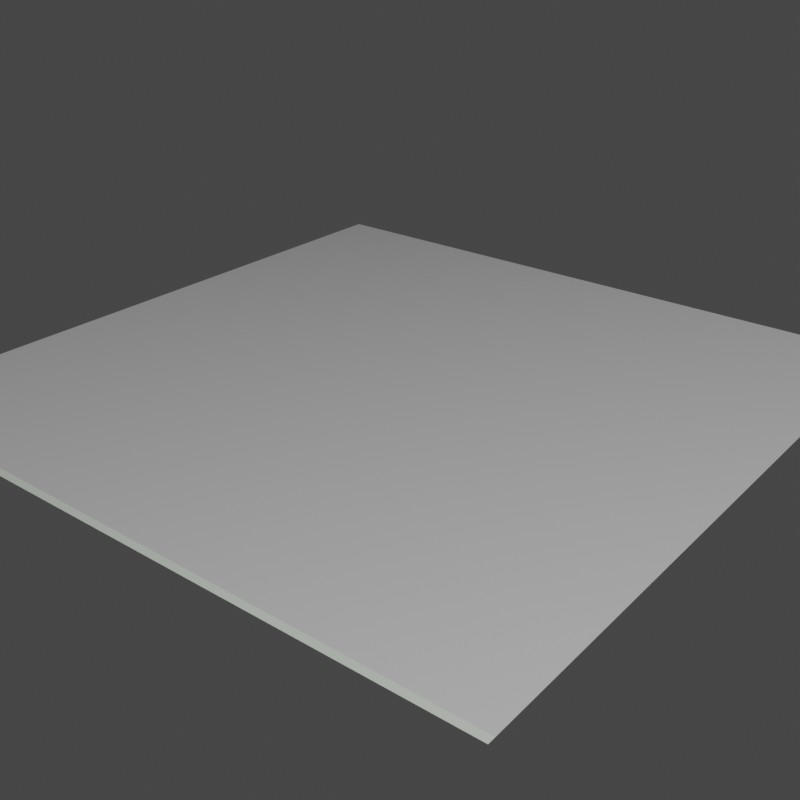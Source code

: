 # Source: edge.blend  (saved by Blender 2.81.16; exported with 4.5.12 LTS)
import bpy
from mathutils import Matrix  # noqa: F401  (used for matrix-valued properties, if any)

bpy.ops.wm.read_factory_settings(use_empty=True)
scene = bpy.context.scene
scene.name = 'Scene'

# ---- collections
col_collection = bpy.data.collections.new('Collection'); scene.collection.children.link(col_collection)

# ---- materials (node trees are filled in below, after node groups)
mat_denim = bpy.data.materials.new('denim')
mat_denim.surface_render_method = 'BLENDED'
mat_denim.blend_method = 'BLEND'

# ---- material node trees
mat_denim.use_nodes = True; mat_denim.node_tree.nodes.clear()
_N = mat_denim.node_tree.nodes; _L = mat_denim.node_tree.links
n0 = _N.new('NodeFrame'); n0.name = 'Frame'; n0.location = (-1700, -215)
n0.label = 'edge'
n0.width = 750
n1 = _N.new('NodeFrame'); n1.name = 'Frame.001'; n1.location = (-1698, -1019)
n1.label = 'selvedge'
n1.width = 1645
n2 = _N.new('NodeUndefined'); n2.name = 'weave profiling'; n2.location = (470, 0)
n3 = _N.new('NodeUndefined'); n3.name = 'mixing values'; n3.location = (932, 100)
n3.inputs[1].default_value = 0.0
n3.inputs[2].default_value = 0.0
n4 = _N.new('NodeUndefined'); n4.name = 'weave strobing'; n4.location = (267, 0)
n5 = _N.new('ShaderNodeTexCoord'); n5.name = 'Texture Coordinate'; n5.location = (-1899, 0)
n6 = _N.new('NodeUndefined'); n6.name = 'weaving twill'; n6.location = (-1077, 99)
n6.inputs[1].default_value = 1
n6.inputs[2].default_value = 3
n6.inputs[3].default_value = 1
n7 = _N.new('NodeUndefined'); n7.name = 'weaving plain'; n7.location = (-1078, -55)
n8 = _N.new('ShaderNodeMix'); n8.name = 'Mix'; n8.location = (-850, 21)
n8.hide = True
n8.data_type = 'RGBA'
n9 = _N.new('ShaderNodeValToRGB'); n9.name = 'ColorRamp.002'; n9.location = (289, -486)
n9.color_ramp.interpolation = 'CONSTANT'
while len(n9.color_ramp.elements) > 1: n9.color_ramp.elements.remove(n9.color_ramp.elements[-1])
n9.color_ramp.elements[0].position = 0.0; n9.color_ramp.elements[0].color = (0.4621, 0.4621, 0.4621, 1.0)
_e = n9.color_ramp.elements.new(0.317); _e.color = (0.2462, 0.0007367, 0.0, 1.0)
_e = n9.color_ramp.elements.new(0.4854); _e.color = (0.4621, 0.4621, 0.4621, 1.0)
_e = n9.color_ramp.elements.new(0.8007); _e.color = (0.00898, 0.04407, 0.1465, 1.0)
n10 = _N.new('ShaderNodeVertexColor'); n10.name = 'Vertex Color'; n10.location = (30, -39)
n10.layer_name = 'edge'
n11 = _N.new('NodeUndefined'); n11.name = 'weave scaling'; n11.location = (-1699, 0)
n11.inputs[1].default_value = 100.0
n11.inputs[2].default_value = 200.0
n11.inputs[3].default_value = 200.0
n12 = _N.new('NodeReroute'); n12.name = 'Reroute'; n12.location = (-632, 11)
n12.width = 16
n13 = _N.new('ShaderNodeValToRGB'); n13.name = 'ColorRamp.001'; n13.location = (281, -30)
n13.color_ramp.interpolation = 'CONSTANT'
while len(n13.color_ramp.elements) > 1: n13.color_ramp.elements.remove(n13.color_ramp.elements[-1])
n13.color_ramp.elements[0].position = 0.0; n13.color_ramp.elements[0].color = (1.0, 1.0, 1.0, 1.0)
_e = n13.color_ramp.elements.new(0.8045); _e.color = (0.0, 0.0, 0.0, 1.0)
n14 = _N.new('ShaderNodeValToRGB'); n14.name = 'ColorRamp'; n14.location = (286, -259)
while len(n14.color_ramp.elements) > 1: n14.color_ramp.elements.remove(n14.color_ramp.elements[-1])
n14.color_ramp.elements[0].position = 0.5864; n14.color_ramp.elements[0].color = (1.0, 1.0, 1.0, 1.0)
_e = n14.color_ramp.elements.new(1.0); _e.color = (0.0, 0.0, 0.0, 1.0)
n15 = _N.new('NodeReroute'); n15.name = 'Reroute.003'; n15.location = (-126, -1150)
n15.label = 'alpha'
n15.width = 16
n15.socket_idname = 'NodeSocketFloat'
n16 = _N.new('NodeUndefined'); n16.name = 'weave overlaying'; n16.location = (670, 0)
n16.inputs[3].default_value = 0.5
n16.inputs[4].default_value = 1.0
n16.inputs[6].default_value = 0.0
n16.inputs[7].default_value = 0.0
n17 = _N.new('NodeReroute'); n17.name = 'Reroute.004'; n17.location = (-60, -1265)
n17.label = 'bump'
n17.width = 16
n17.socket_idname = 'NodeSocketFloat'
n18 = _N.new('ShaderNodeBump'); n18.name = 'Bump'; n18.location = (1342, -468)
n18.inputs[1].default_value = 0.01
n18.inputs[2].default_value = 1.0
n19 = _N.new('NodeUndefined'); n19.name = 'mixing floats.001'; n19.location = (952, -535)
n19.hide = True
n20 = _N.new('ShaderNodeMix'); n20.name = 'Mix.001'; n20.location = (1241, -63)
n20.data_type = 'RGBA'
n21 = _N.new('ShaderNodeMapRange'); n21.name = 'Map Range'; n21.location = (570, -191)
n21.width = 149
n21.clamp = False
n21.inputs[3].default_value = 0.5
n21.inputs[4].default_value = 0.9
n22 = _N.new('NodeUndefined'); n22.name = 'weave bulging'; n22.location = (10, 61)
n22.inputs[1].default_value = 0.5
n22.inputs[2].default_value = 0.95
n22.inputs[4].default_value = 0.5
n23 = _N.new('NodeReroute'); n23.name = 'Reroute.002'; n23.location = (-468, -1074)
n23.label = 'factor'
n23.width = 16
n24 = _N.new('ShaderNodeHueSaturation'); n24.name = 'Hue Saturation Value'; n24.location = (617, 252)
n24.inputs[1].default_value = 0.25
n25 = _N.new('ShaderNodeTexNoise'); n25.name = 'Noise Texture'; n25.location = (317, 287)
n25.inputs[2].default_value = 0.5
n25.inputs[3].default_value = 0.0
n26 = _N.new('ShaderNodeOutputMaterial'); n26.name = 'Material Output'; n26.location = (1959, 65)
n27 = _N.new('NodeUndefined'); n27.name = 'circle'; n27.location = (1475, -211)
n28 = _N.new('NodeUndefined'); n28.name = 'stripes'; n28.location = (1300, -106)
n28.inputs[1].default_value = 0.5
n29 = _N.new('ShaderNodeVectorMath'); n29.name = 'Vector Math'; n29.location = (969, -147)
n29.hide = True
n29.operation = 'LENGTH'
n30 = _N.new('ShaderNodeVectorMath'); n30.name = 'Vector Math.002'; n30.location = (883, -227)
n30.hide = True
n30.operation = 'FRACTION'
n31 = _N.new('ShaderNodeVectorMath'); n31.name = 'Vector Math.003'; n31.location = (919, -186)
n31.hide = True
n31.operation = 'SUBTRACT'
n31.inputs[1].default_value = (0.5, 0.5, 0.0)
n32 = _N.new('ShaderNodeMath'); n32.name = 'Math.001'; n32.location = (1137, -103)
n32.hide = True
n32.operation = 'MINIMUM'
n33 = _N.new('ShaderNodeVectorMath'); n33.name = 'Vector Math.001'; n33.location = (841, -263)
n33.hide = True
n33.operation = 'MULTIPLY'
n33.inputs[1].default_value = (0.5, 0.5, 0.0)
n34 = _N.new('ShaderNodeValToRGB'); n34.name = 'ColorRamp.003'; n34.location = (399, -264)
n34.color_ramp.interpolation = 'EASE'
while len(n34.color_ramp.elements) > 1: n34.color_ramp.elements.remove(n34.color_ramp.elements[-1])
n34.color_ramp.elements[0].position = 0.8136; n34.color_ramp.elements[0].color = (1.0, 1.0, 1.0, 1.0)
_e = n34.color_ramp.elements.new(0.9); _e.color = (0.0, 0.0, 0.0, 1.0)
n35 = _N.new('ShaderNodeAttribute'); n35.name = 'Attribute'; n35.location = (30, -48)
n35.attribute_name = 'edge'
n36 = _N.new('ShaderNodeValToRGB'); n36.name = 'ColorRamp.004'; n36.location = (398, -30)
while len(n36.color_ramp.elements) > 1: n36.color_ramp.elements.remove(n36.color_ramp.elements[-1])
n36.color_ramp.elements[0].position = 0.4636; n36.color_ramp.elements[0].color = (0.0, 0.0, 0.0, 1.0)
_e = n36.color_ramp.elements.new(1.0); _e.color = (1.0, 1.0, 1.0, 1.0)
n37 = _N.new('ShaderNodeBsdfPrincipled'); n37.name = 'Principled BSDF'; n37.location = (1547, 51)
n37.distribution = 'GGX'
n37.subsurface_method = 'BURLEY'
n37.inputs[2].default_value = 0.7227
n37.inputs[3].default_value = 1.45
n37.inputs[27].default_value = (0.0, 0.0, 0.0, 1.0)
n37.inputs[28].default_value = 1.0
n38 = _N.new('NodeUndefined'); n38.name = 'mixing floats'; n38.location = (968, -432)
n38.hide = True
n39 = _N.new('ShaderNodeMath'); n39.name = 'Math.002'; n39.location = (45, -258)
n39.operation = 'MULTIPLY'
n39.inputs[1].default_value = 10.0
n40 = _N.new('ShaderNodeMath'); n40.name = 'Math'; n40.location = (-163, -144)
n40.operation = 'MULTIPLY'
n41 = _N.new('ShaderNodeMath'); n41.name = 'Math.003'; n41.location = (-319, -146)
n41.operation = 'MULTIPLY'
n41.inputs[0].default_value = 0.3
n42 = _N.new('NodeReroute'); n42.name = 'Reroute.001'; n42.location = (-357, -332)
n42.width = 16
n9.parent = n0
n10.parent = n0
n13.parent = n0
n14.parent = n0
n21.parent = n0
n27.parent = n1
n28.parent = n1
n29.parent = n1
n30.parent = n1
n31.parent = n1
n32.parent = n1
n33.parent = n1
n34.parent = n1
n35.parent = n1
n36.parent = n1
n39.parent = n1
_L.new(n10.outputs[0], n14.inputs[0])
_L.new(n5.outputs[2], n11.inputs[0])
_L.new(n16.outputs[1], n3.inputs[0])
_L.new(n18.outputs[0], n37.inputs[5])
_L.new(n11.outputs[0], n6.inputs[0])
_L.new(n12.outputs[0], n16.inputs[2])
_L.new(n3.outputs[1], n20.inputs[6])
_L.new(n14.outputs[0], n21.inputs[0])
_L.new(n21.outputs[0], n16.inputs[5])
_L.new(n10.outputs[0], n9.inputs[0])
_L.new(n9.outputs[0], n3.inputs[4])
_L.new(n10.outputs[0], n13.inputs[0])
_L.new(n11.outputs[0], n4.inputs[0])
_L.new(n4.outputs[0], n16.inputs[0])
_L.new(n4.outputs[1], n2.inputs[0])
_L.new(n2.outputs[0], n16.inputs[1])
_L.new(n21.outputs[0], n4.inputs[1])
_L.new(n6.outputs[0], n8.inputs[6])
_L.new(n8.outputs[2], n12.inputs[0])
_L.new(n7.outputs[0], n8.inputs[7])
_L.new(n13.outputs[0], n8.inputs[0])
_L.new(n11.outputs[0], n7.inputs[0])
_L.new(n12.outputs[0], n22.inputs[0])
_L.new(n22.outputs[0], n4.inputs[2])
_L.new(n22.outputs[1], n4.inputs[3])
_L.new(n21.outputs[0], n22.inputs[3])
_L.new(n33.outputs[0], n30.inputs[0])
_L.new(n30.outputs[0], n31.inputs[0])
_L.new(n31.outputs[0], n29.inputs[0])
_L.new(n29.outputs[1], n32.inputs[0])
_L.new(n32.outputs[0], n28.inputs[0])
_L.new(n28.outputs[1], n27.inputs[0])
_L.new(n35.outputs[2], n39.inputs[0])
_L.new(n39.outputs[0], n34.inputs[0])
_L.new(n34.outputs[0], n23.inputs[0])
_L.new(n28.outputs[0], n15.inputs[0])
_L.new(n27.outputs[0], n17.inputs[0])
_L.new(n11.outputs[0], n33.inputs[0])
_L.new(n25.outputs[1], n24.inputs[4])
_L.new(n11.outputs[0], n25.inputs[0])
_L.new(n24.outputs[0], n3.inputs[3])
_L.new(n38.outputs[0], n37.inputs[4])
_L.new(n4.outputs[2], n38.inputs[1])
_L.new(n15.outputs[0], n38.inputs[2])
_L.new(n23.outputs[0], n38.inputs[0])
_L.new(n23.outputs[0], n19.inputs[0])
_L.new(n16.outputs[2], n19.inputs[1])
_L.new(n17.outputs[0], n19.inputs[2])
_L.new(n19.outputs[0], n18.inputs[3])
_L.new(n20.outputs[2], n37.inputs[0])
_L.new(n24.outputs[0], n20.inputs[7])
_L.new(n23.outputs[0], n20.inputs[0])
_L.new(n21.outputs[0], n28.inputs[2])
_L.new(n42.outputs[0], n40.inputs[1])
_L.new(n40.outputs[0], n22.inputs[6])
_L.new(n35.outputs[2], n36.inputs[0])
_L.new(n37.outputs[0], n26.inputs[0])
_L.new(n41.outputs[0], n22.inputs[5])
_L.new(n36.outputs[0], n42.inputs[0])
_L.new(n42.outputs[0], n41.inputs[1])
n26.is_active_output = True

# ---- world
world_world = bpy.data.worlds.new('World'); scene.world = world_world
world_world.use_nodes = True; world_world.node_tree.nodes.clear()
_N = world_world.node_tree.nodes; _L = world_world.node_tree.links
n0 = _N.new('ShaderNodeOutputWorld'); n0.name = 'World Output'; n0.location = (300, 300)
n1 = _N.new('ShaderNodeBackground'); n1.name = 'Background'; n1.location = (10, 300)
n1.inputs[0].default_value = (0.05088, 0.05088, 0.05088, 1.0)
_L.new(n1.outputs[0], n0.inputs[0])
n0.is_active_output = True
world_world.color = (0.05088, 0.05088, 0.05088)
world_world.use_sun_shadow = False
world_world.sun_shadow_jitter_overblur = 0.0

# ---- cameras
cam_camera = bpy.data.cameras.new('Camera')
cam_camera.clip_end = 100.0
cam_camera.ortho_scale = 7.314

# ---- lights
light_light = bpy.data.lights.new('Light', 'AREA')
light_light.transmission_factor = 0.0
light_light.energy = 392.7
light_light.shadow_soft_size = 0.1
light_light.shadow_maximum_resolution = 0.006
light_light.use_absolute_resolution = True
light_light.shape = 'RECTANGLE'
light_light.size = 0.1
light_light.size_y = 0.1

# ---- meshes
me_plane = bpy.data.meshes.new('Plane')
me_plane.from_pydata([(-1.0, -1.0, 0.0), (1.0, -1.0, 0.0), (-1.0, 1.0, 0.0), (1.0, 1.0, 0.0), (-1.0, 0.0, 0.0), (0.0, -1.0, 0.0), (1.0, 0.0, 0.0), (0.0, 1.0, 0.0), (0.0, 0.0, 0.0), (-1.0, -0.5, 0.0), (0.5, -1.0, 0.0), (1.0, 0.5, 0.0), (-0.5, 1.0, 0.0), (-1.0, 0.5, 0.0), (-0.5, -1.0, 0.0), (1.0, -0.5, 0.0), (0.5, 1.0, 0.0), (0.0, 0.5, 0.0), (0.0, -0.5, 0.0), (-0.5, 0.0, 0.0), (0.5, 0.0, 0.0), (0.5, -0.5, 0.0), (-0.5, -0.5, 0.0), (-0.5, 0.5, 0.0), (0.5, 0.5, 0.0), (-1.0, -0.75, 0.0), (0.75, -1.0, 0.0), (1.0, 0.75, 0.0), (-0.75, 1.0, 0.0), (-1.0, 0.25, 0.0), (-0.25, -1.0, 0.0), (1.0, -0.25, 0.0), (0.25, 1.0, 0.0), (0.0, 0.75, 0.0), (0.0, -0.25, 0.0), (-0.75, 0.0, 0.0), (0.25, 0.0, 0.0), (-1.0, -0.25, 0.0), (0.25, -1.0, 0.0), (1.0, 0.25, 0.0), (-0.25, 1.0, 0.0), (-1.0, 0.75, 0.0), (-0.75, -1.0, 0.0), (1.0, -0.75, 0.0), (0.75, 1.0, 0.0), (0.0, 0.25, 0.0), (0.0, -0.75, 0.0), (-0.25, 0.0, 0.0), (0.75, 0.0, 0.0), (0.5, -0.25, 0.0), (0.5, -0.75, 0.0), (0.25, -0.5, 0.0), (0.75, -0.5, 0.0), (-0.5, -0.25, 0.0), (-0.5, -0.75, 0.0), (-0.75, -0.5, 0.0), (-0.25, -0.5, 0.0), (-0.5, 0.75, 0.0), (-0.5, 0.25, 0.0), (-0.75, 0.5, 0.0), (-0.25, 0.5, 0.0), (0.5, 0.75, 0.0), (0.5, 0.25, 0.0), (0.25, 0.5, 0.0), (0.75, 0.5, 0.0), (0.75, 0.25, 0.0), (0.25, 0.25, 0.0), (0.25, 0.75, 0.0), (-0.25, 0.25, 0.0), (-0.75, 0.25, 0.0), (-0.75, 0.75, 0.0), (-0.25, -0.75, 0.0), (-0.75, -0.75, 0.0), (-0.75, -0.25, 0.0), (0.75, -0.75, 0.0), (0.25, -0.75, 0.0), (0.25, -0.25, 0.0), (0.75, -0.25, 0.0), (-0.25, -0.25, 0.0), (-0.25, 0.75, 0.0), (0.75, 0.75, 0.0)], [], [(80, 27, 3, 44), (79, 33, 7, 40), (78, 34, 8, 47), (77, 31, 6, 48), (76, 49, 20, 36), (75, 50, 21, 51), (74, 43, 15, 52), (73, 53, 19, 35), (72, 54, 22, 55), (71, 46, 18, 56), (70, 57, 12, 28), (69, 58, 23, 59), (68, 45, 17, 60), (67, 61, 16, 32), (66, 62, 24, 63), (65, 39, 11, 64), (62, 65, 64, 24), (20, 48, 65, 62), (48, 6, 39, 65), (45, 66, 63, 17), (8, 36, 66, 45), (36, 20, 62, 66), (33, 67, 32, 7), (17, 63, 67, 33), (63, 24, 61, 67), (58, 68, 60, 23), (19, 47, 68, 58), (47, 8, 45, 68), (29, 69, 59, 13), (4, 35, 69, 29), (35, 19, 58, 69), (41, 70, 28, 2), (13, 59, 70, 41), (59, 23, 57, 70), (54, 71, 56, 22), (14, 30, 71, 54), (30, 5, 46, 71), (25, 72, 55, 9), (0, 42, 72, 25), (42, 14, 54, 72), (37, 73, 35, 4), (9, 55, 73, 37), (55, 22, 53, 73), (50, 74, 52, 21), (10, 26, 74, 50), (26, 1, 43, 74), (46, 75, 51, 18), (5, 38, 75, 46), (38, 10, 50, 75), (34, 76, 36, 8), (18, 51, 76, 34), (51, 21, 49, 76), (49, 77, 48, 20), (21, 52, 77, 49), (52, 15, 31, 77), (53, 78, 47, 19), (22, 56, 78, 53), (56, 18, 34, 78), (57, 79, 40, 12), (23, 60, 79, 57), (60, 17, 33, 79), (61, 80, 44, 16), (24, 64, 80, 61), (64, 11, 27, 80)])
_uv = me_plane.uv_layers.new(name='UVMap')
_uv.uv.foreach_set('vector', [0.8663, 0.8664, 0.9901, 0.8664, 0.9901, 0.9902, 0.8663, 0.9902, 0.3713, 0.8664, 0.495, 0.8664, 0.495, 0.9902, 0.3713, 0.9902, 0.3713, 0.3714, 0.495, 0.3714, 0.495, 0.4951, 0.3713, 0.4951, 0.8663, 0.3714, 0.9901, 0.3714, 0.9901, 0.4951, 0.8663, 0.4951, 0.6188, 0.3714, 0.7426, 0.3714, 0.7426, 0.4951, 0.6188, 0.4951, 0.6188, 0.1238, 0.7426, 0.1238, 0.7426, 0.2476, 0.6188, 0.2476, 0.8663, 0.1238, 0.9901, 0.1238, 0.9901, 0.2476, 0.8663, 0.2476, 0.1238, 0.3714, 0.2475, 0.3714, 0.2475, 0.4951, 0.1238, 0.4951, 0.1238, 0.1238, 0.2475, 0.1238, 0.2475, 0.2476, 0.1238, 0.2476, 0.3713, 0.1238, 0.495, 0.1238, 0.495, 0.2476, 0.3713, 0.2476, 0.1238, 0.8664, 0.2475, 0.8664, 0.2475, 0.9902, 0.1238, 0.9902, 0.1238, 0.6189, 0.2475, 0.6189, 0.2475, 0.7426, 0.1238, 0.7426, 0.3713, 0.6189, 0.495, 0.6189, 0.495, 0.7426, 0.3713, 0.7426, 0.6188, 0.8664, 0.7426, 0.8664, 0.7426, 0.9902, 0.6188, 0.9902, 0.6188, 0.6189, 0.7426, 0.6189, 0.7426, 0.7426, 0.6188, 0.7426, 0.8663, 0.6189, 0.9901, 0.6189, 0.9901, 0.7426, 0.8663, 0.7426, 0.7426, 0.6189, 0.8663, 0.6189, 0.8663, 0.7426, 0.7426, 0.7426, 0.7426, 0.4951, 0.8663, 0.4951, 0.8663, 0.6189, 0.7426, 0.6189, 0.8663, 0.4951, 0.9901, 0.4951, 0.9901, 0.6189, 0.8663, 0.6189, 0.495, 0.6189, 0.6188, 0.6189, 0.6188, 0.7426, 0.495, 0.7426, 0.495, 0.4951, 0.6188, 0.4951, 0.6188, 0.6189, 0.495, 0.6189, 0.6188, 0.4951, 0.7426, 0.4951, 0.7426, 0.6189, 0.6188, 0.6189, 0.495, 0.8664, 0.6188, 0.8664, 0.6188, 0.9902, 0.495, 0.9902, 0.495, 0.7426, 0.6188, 0.7426, 0.6188, 0.8664, 0.495, 0.8664, 0.6188, 0.7426, 0.7426, 0.7426, 0.7426, 0.8664, 0.6188, 0.8664, 0.2475, 0.6189, 0.3713, 0.6189, 0.3713, 0.7426, 0.2475, 0.7426, 0.2475, 0.4951, 0.3713, 0.4951, 0.3713, 0.6189, 0.2475, 0.6189, 0.3713, 0.4951, 0.495, 0.4951, 0.495, 0.6189, 0.3713, 0.6189, -8.717e-06, 0.6189, 0.1238, 0.6189, 0.1238, 0.7426, -8.717e-06, 0.7426, -8.717e-06, 0.4951, 0.1238, 0.4951, 0.1238, 0.6189, -8.717e-06, 0.6189, 0.1238, 0.4951, 0.2475, 0.4951, 0.2475, 0.6189, 0.1238, 0.6189, -8.717e-06, 0.8664, 0.1238, 0.8664, 0.1238, 0.9902, -8.836e-06, 0.9902, -8.717e-06, 0.7426, 0.1238, 0.7426, 0.1238, 0.8664, -8.717e-06, 0.8664, 0.1238, 0.7426, 0.2475, 0.7426, 0.2475, 0.8664, 0.1238, 0.8664, 0.2475, 0.1238, 0.3713, 0.1238, 0.3713, 0.2476, 0.2475, 0.2476, 0.2475, 6.878e-05, 0.3713, 6.848e-05, 0.3713, 0.1238, 0.2475, 0.1238, 0.3713, 6.848e-05, 0.495, 6.827e-05, 0.495, 0.1238, 0.3713, 0.1238, -8.687e-06, 0.1238, 0.1238, 0.1238, 0.1238, 0.2476, -8.717e-06, 0.2476, -8.568e-06, 6.914e-05, 0.1238, 6.896e-05, 0.1238, 0.1238, -8.687e-06, 0.1238, 0.1238, 6.896e-05, 0.2475, 6.878e-05, 0.2475, 0.1238, 0.1238, 0.1238, -8.598e-06, 0.3714, 0.1238, 0.3714, 0.1238, 0.4951, -8.717e-06, 0.4951, -8.717e-06, 0.2476, 0.1238, 0.2476, 0.1238, 0.3714, -8.598e-06, 0.3714, 0.1238, 0.2476, 0.2475, 0.2476, 0.2475, 0.3714, 0.1238, 0.3714, 0.7426, 0.1238, 0.8663, 0.1238, 0.8663, 0.2476, 0.7426, 0.2476, 0.7426, 6.774e-05, 0.8663, 6.75e-05, 0.8663, 0.1238, 0.7426, 0.1238, 0.8663, 6.75e-05, 0.9901, 6.735e-05, 0.9901, 0.1238, 0.8663, 0.1238, 0.495, 0.1238, 0.6188, 0.1238, 0.6188, 0.2476, 0.495, 0.2476, 0.495, 6.827e-05, 0.6188, 6.794e-05, 0.6188, 0.1238, 0.495, 0.1238, 0.6188, 6.794e-05, 0.7426, 6.774e-05, 0.7426, 0.1238, 0.6188, 0.1238, 0.495, 0.3714, 0.6188, 0.3714, 0.6188, 0.4951, 0.495, 0.4951, 0.495, 0.2476, 0.6188, 0.2476, 0.6188, 0.3714, 0.495, 0.3714, 0.6188, 0.2476, 0.7426, 0.2476, 0.7426, 0.3714, 0.6188, 0.3714, 0.7426, 0.3714, 0.8663, 0.3714, 0.8663, 0.4951, 0.7426, 0.4951, 0.7426, 0.2476, 0.8663, 0.2476, 0.8663, 0.3714, 0.7426, 0.3714, 0.8663, 0.2476, 0.9901, 0.2476, 0.9901, 0.3714, 0.8663, 0.3714, 0.2475, 0.3714, 0.3713, 0.3714, 0.3713, 0.4951, 0.2475, 0.4951, 0.2475, 0.2476, 0.3713, 0.2476, 0.3713, 0.3714, 0.2475, 0.3714, 0.3713, 0.2476, 0.495, 0.2476, 0.495, 0.3714, 0.3713, 0.3714, 0.2475, 0.8664, 0.3713, 0.8664, 0.3713, 0.9902, 0.2475, 0.9902, 0.2475, 0.7426, 0.3713, 0.7426, 0.3713, 0.8664, 0.2475, 0.8664, 0.3713, 0.7426, 0.495, 0.7426, 0.495, 0.8664, 0.3713, 0.8664, 0.7426, 0.8664, 0.8663, 0.8664, 0.8663, 0.9902, 0.7426, 0.9902, 0.7426, 0.7426, 0.8663, 0.7426, 0.8663, 0.8664, 0.7426, 0.8664, 0.8663, 0.7426, 0.9901, 0.7426, 0.9901, 0.8664, 0.8663, 0.8664])
_ca = me_plane.color_attributes.new('edge', 'BYTE_COLOR', 'CORNER')
_ca.data.foreach_set('color', [1.0, 1.0, 1.0, 1.0, 1.0, 1.0, 1.0, 1.0, 1.0, 1.0, 1.0, 1.0, 1.0, 1.0, 1.0, 1.0, 1.0, 1.0, 1.0, 1.0, 1.0, 1.0, 1.0, 1.0, 1.0, 1.0, 1.0, 1.0, 1.0, 1.0, 1.0, 1.0, 1.0, 1.0, 1.0, 1.0, 1.0, 1.0, 1.0, 1.0, 1.0, 1.0, 1.0, 1.0, 1.0, 1.0, 1.0, 1.0, 1.0, 1.0, 1.0, 1.0, 1.0, 1.0, 1.0, 1.0, 1.0, 1.0, 1.0, 1.0, 1.0, 1.0, 1.0, 1.0, 1.0, 1.0, 1.0, 1.0, 1.0, 1.0, 1.0, 1.0, 1.0, 1.0, 1.0, 1.0, 1.0, 1.0, 1.0, 1.0, 1.0, 1.0, 1.0, 1.0, 1.0, 1.0, 1.0, 1.0, 1.0, 1.0, 1.0, 1.0, 1.0, 1.0, 1.0, 1.0, 1.0, 1.0, 1.0, 1.0, 1.0, 1.0, 1.0, 1.0, 1.0, 1.0, 1.0, 1.0, 1.0, 1.0, 1.0, 1.0, 1.0, 1.0, 1.0, 1.0, 1.0, 1.0, 1.0, 1.0, 1.0, 1.0, 1.0, 1.0, 1.0, 1.0, 1.0, 1.0, 1.0, 1.0, 1.0, 1.0, 1.0, 1.0, 1.0, 1.0, 1.0, 1.0, 1.0, 1.0, 1.0, 1.0, 1.0, 1.0, 1.0, 1.0, 1.0, 1.0, 1.0, 1.0, 1.0, 1.0, 1.0, 1.0, 1.0, 1.0, 1.0, 1.0, 1.0, 1.0, 1.0, 1.0, 1.0, 1.0, 1.0, 1.0, 1.0, 1.0, 1.0, 1.0, 1.0, 1.0, 1.0, 1.0, 1.0, 1.0, 1.0, 1.0, 1.0, 1.0, 1.0, 1.0, 1.0, 1.0, 1.0, 1.0, 1.0, 1.0, 1.0, 1.0, 1.0, 1.0, 1.0, 1.0, 1.0, 1.0, 1.0, 1.0, 1.0, 1.0, 1.0, 1.0, 1.0, 1.0, 1.0, 1.0, 1.0, 1.0, 1.0, 1.0, 1.0, 1.0, 1.0, 1.0, 1.0, 1.0, 1.0, 1.0, 1.0, 1.0, 1.0, 1.0, 1.0, 1.0, 1.0, 1.0, 1.0, 1.0, 1.0, 1.0, 1.0, 1.0, 1.0, 1.0, 1.0, 1.0, 1.0, 1.0, 1.0, 1.0, 1.0, 1.0, 1.0, 1.0, 1.0, 1.0, 1.0, 1.0, 1.0, 1.0, 1.0, 1.0, 1.0, 1.0, 1.0, 1.0, 1.0, 1.0, 1.0, 1.0, 1.0, 1.0, 1.0, 1.0, 1.0, 1.0, 1.0, 1.0, 1.0, 1.0, 1.0, 1.0, 1.0, 1.0, 1.0, 1.0, 1.0, 1.0, 1.0, 1.0, 1.0, 1.0, 1.0, 1.0, 1.0, 1.0, 1.0, 1.0, 1.0, 1.0, 1.0, 1.0, 1.0, 1.0, 1.0, 1.0, 1.0, 1.0, 1.0, 1.0, 1.0, 1.0, 1.0, 1.0, 1.0, 1.0, 1.0, 1.0, 1.0, 1.0, 1.0, 1.0, 1.0, 1.0, 1.0, 1.0, 1.0, 1.0, 1.0, 1.0, 1.0, 1.0, 1.0, 1.0, 1.0, 1.0, 1.0, 1.0, 1.0, 1.0, 1.0, 1.0, 1.0, 1.0, 1.0, 1.0, 1.0, 1.0, 1.0, 1.0, 1.0, 1.0, 1.0, 1.0, 1.0, 1.0, 1.0, 1.0, 1.0, 1.0, 1.0, 1.0, 1.0, 1.0, 1.0, 1.0, 1.0, 1.0, 1.0, 1.0, 1.0, 1.0, 1.0, 1.0, 1.0, 1.0, 1.0, 1.0, 1.0, 1.0, 1.0, 1.0, 1.0, 1.0, 1.0, 1.0, 1.0, 1.0, 1.0, 1.0, 1.0, 1.0, 1.0, 1.0, 1.0, 1.0, 1.0, 1.0, 1.0, 1.0, 1.0, 1.0, 1.0, 1.0, 1.0, 1.0, 1.0, 1.0, 1.0, 1.0, 1.0, 1.0, 1.0, 1.0, 1.0, 1.0, 1.0, 1.0, 1.0, 1.0, 1.0, 1.0, 1.0, 1.0, 1.0, 1.0, 1.0, 1.0, 1.0, 1.0, 1.0, 1.0, 1.0, 1.0, 1.0, 1.0, 1.0, 1.0, 1.0, 1.0, 1.0, 1.0, 1.0, 1.0, 1.0, 1.0, 1.0, 1.0, 1.0, 1.0, 1.0, 1.0, 1.0, 1.0, 1.0, 1.0, 1.0, 1.0, 0.0, 0.0, 0.0, 1.0, 1.0, 1.0, 1.0, 1.0, 1.0, 1.0, 1.0, 1.0, 0.0, 0.0, 0.0, 1.0, 0.0, 0.0, 0.0, 1.0, 1.0, 1.0, 1.0, 1.0, 1.0, 1.0, 1.0, 1.0, 0.0, 0.0, 0.0, 1.0, 1.0, 1.0, 1.0, 1.0, 1.0, 1.0, 1.0, 1.0, 1.0, 1.0, 1.0, 1.0, 1.0, 1.0, 1.0, 1.0, 0.0, 0.0, 0.0, 1.0, 1.0, 1.0, 1.0, 1.0, 1.0, 1.0, 1.0, 1.0, 0.0, 0.0, 0.0, 1.0, 0.0, 0.0, 0.0, 1.0, 1.0, 1.0, 1.0, 1.0, 1.0, 1.0, 1.0, 1.0, 0.0, 0.0, 0.0, 1.0, 1.0, 1.0, 1.0, 1.0, 1.0, 1.0, 1.0, 1.0, 1.0, 1.0, 1.0, 1.0, 1.0, 1.0, 1.0, 1.0, 1.0, 1.0, 1.0, 1.0, 1.0, 1.0, 1.0, 1.0, 1.0, 1.0, 1.0, 1.0, 1.0, 1.0, 1.0, 1.0, 1.0, 1.0, 1.0, 1.0, 1.0, 1.0, 1.0, 1.0, 1.0, 1.0, 1.0, 1.0, 1.0, 1.0, 1.0, 1.0, 1.0, 1.0, 1.0, 1.0, 1.0, 1.0, 1.0, 1.0, 1.0, 1.0, 1.0, 1.0, 1.0, 1.0, 1.0, 1.0, 0.0, 0.0, 0.0, 1.0, 1.0, 1.0, 1.0, 1.0, 1.0, 1.0, 1.0, 1.0, 0.0, 0.0, 0.0, 1.0, 0.0003035, 0.0003035, 0.0003035, 1.0, 1.0, 1.0, 1.0, 1.0, 1.0, 1.0, 1.0, 1.0, 0.0, 0.0, 0.0, 1.0, 1.0, 1.0, 1.0, 1.0, 1.0, 1.0, 1.0, 1.0, 1.0, 1.0, 1.0, 1.0, 1.0, 1.0, 1.0, 1.0, 0.0, 0.0, 0.0, 1.0, 1.0, 1.0, 1.0, 1.0, 1.0, 1.0, 1.0, 1.0, 0.0, 0.0, 0.0, 1.0, 0.0, 0.0, 0.0, 1.0, 1.0, 1.0, 1.0, 1.0, 1.0, 1.0, 1.0, 1.0, 0.0, 0.0, 0.0, 1.0, 1.0, 1.0, 1.0, 1.0, 1.0, 1.0, 1.0, 1.0, 1.0, 1.0, 1.0, 1.0, 1.0, 1.0, 1.0, 1.0, 1.0, 1.0, 1.0, 1.0, 1.0, 1.0, 1.0, 1.0, 1.0, 1.0, 1.0, 1.0, 1.0, 1.0, 1.0, 1.0, 1.0, 1.0, 1.0, 1.0, 1.0, 1.0, 1.0, 1.0, 1.0, 1.0, 1.0, 1.0, 1.0, 1.0, 1.0, 1.0, 1.0, 1.0, 1.0, 1.0, 1.0, 1.0, 1.0, 1.0, 1.0, 1.0, 1.0, 1.0, 1.0, 1.0, 1.0, 1.0, 1.0, 1.0, 1.0, 1.0, 1.0, 1.0, 1.0, 1.0, 1.0, 1.0, 1.0, 1.0, 1.0, 1.0, 1.0, 1.0, 1.0, 1.0, 1.0, 1.0, 1.0, 1.0, 1.0, 1.0, 1.0, 1.0, 1.0, 1.0, 1.0, 1.0, 1.0, 1.0, 1.0, 1.0, 1.0, 1.0, 1.0, 1.0, 1.0, 1.0, 1.0, 1.0, 1.0, 1.0, 1.0, 1.0, 1.0, 1.0, 1.0, 1.0, 1.0, 1.0, 1.0, 1.0, 1.0, 1.0, 1.0, 1.0, 1.0, 1.0, 1.0, 1.0, 1.0, 1.0, 1.0, 1.0, 1.0, 1.0, 1.0, 1.0, 1.0, 1.0, 1.0, 1.0, 1.0, 1.0, 1.0, 1.0, 1.0, 1.0, 1.0, 1.0, 1.0, 1.0, 1.0, 1.0, 1.0, 1.0, 1.0, 1.0, 1.0, 1.0, 1.0, 1.0, 1.0, 1.0, 1.0, 1.0, 1.0, 1.0, 1.0, 1.0, 1.0, 1.0, 1.0, 1.0, 1.0, 1.0, 1.0, 1.0, 1.0, 1.0, 1.0, 1.0, 1.0, 1.0, 1.0, 1.0, 1.0, 1.0, 1.0, 1.0, 1.0, 1.0, 1.0, 1.0, 1.0, 1.0, 1.0, 1.0, 1.0, 1.0, 1.0, 1.0, 1.0, 1.0, 1.0, 1.0, 1.0, 1.0, 1.0, 1.0, 1.0, 1.0, 1.0, 1.0, 1.0, 1.0, 1.0, 1.0, 1.0, 1.0, 1.0, 1.0, 1.0, 1.0, 1.0, 1.0, 1.0, 1.0, 1.0, 1.0, 1.0, 1.0, 1.0, 1.0, 1.0, 1.0, 1.0, 1.0, 1.0, 1.0, 1.0, 1.0, 1.0, 1.0, 1.0, 1.0, 1.0, 1.0, 1.0, 1.0, 1.0, 1.0, 1.0, 1.0, 1.0, 1.0, 1.0, 1.0, 1.0, 1.0, 1.0, 1.0, 1.0, 1.0, 1.0, 1.0, 1.0, 1.0, 1.0, 1.0, 1.0, 1.0, 1.0, 1.0, 1.0, 1.0, 1.0, 1.0, 1.0, 1.0, 1.0, 1.0, 1.0, 1.0, 1.0, 1.0, 1.0, 1.0, 1.0, 1.0, 1.0, 1.0, 1.0, 1.0, 1.0, 1.0, 1.0, 1.0, 1.0, 1.0, 1.0, 1.0, 1.0, 1.0, 1.0, 1.0, 1.0, 1.0, 1.0, 1.0, 1.0, 1.0, 1.0, 1.0, 1.0, 1.0, 1.0, 1.0, 1.0, 1.0, 1.0, 1.0, 1.0, 1.0, 1.0, 1.0, 1.0, 1.0, 1.0, 1.0, 1.0, 1.0, 1.0, 1.0, 1.0, 1.0, 1.0, 1.0, 1.0, 1.0, 1.0, 1.0, 1.0, 1.0, 1.0, 1.0, 1.0, 1.0, 1.0, 1.0, 1.0, 1.0, 1.0, 1.0, 1.0, 1.0])
me_plane.materials.append(mat_denim)
me_plane.use_remesh_fix_poles = True
me_plane.use_remesh_preserve_attributes = False
me_plane.use_mirror_vertex_groups = False
me_plane.update()

# ---- objects
ob_light = bpy.data.objects.new('Light', light_light)
ob_camera = bpy.data.objects.new('Camera', cam_camera)
ob_plane = bpy.data.objects.new('Plane', me_plane)

# ---- transforms, parenting, visibility, modifiers, constraints
ob_light.location = (-3.113, -4.671, 3.945)
ob_light.rotation_euler = (0.7999, -0.4409, -0.3086)
ob_light.lock_rotations_4d = False
ob_light.empty_display_type = 'ARROWS'
ob_light.color = (0.0, 0.0, 0.0, 0.0)
ob_light.lineart.crease_threshold = 0.0
ob_camera.location = (-2.167, -1.753, 1.319)
ob_camera.rotation_euler = (1.109, -0.0, -0.8935)
ob_camera.lock_rotations_4d = False
ob_camera.empty_display_type = 'ARROWS'
ob_camera.color = (0.0, 0.0, 0.0, 0.0)
ob_camera.display_type = 'WIRE'
ob_camera.lineart.crease_threshold = 0.0
ob_plane.location = (0.0, 0.0, 0.0)
ob_plane.lineart.crease_threshold = 0.0

# ---- collection membership
col_collection.objects.link(ob_light)
col_collection.objects.link(ob_camera)
col_collection.objects.link(ob_plane)

# ---- scene / render settings (as saved in the file)
scene.camera = ob_camera
scene.frame_start = 1; scene.frame_end = 240; scene.frame_set(1)
scene.render.engine = 'CYCLES'
scene.render.resolution_x = 1080
scene.render.use_compositing = False
scene.render.use_sequencer = False
scene.render.use_persistent_data = True
scene.cycles.feature_set = 'EXPERIMENTAL'
scene.cycles.use_denoising = False
scene.cycles.samples = 128
scene.cycles.sampling_pattern = 'TABULATED_SOBOL'
scene.cycles.use_adaptive_sampling = False
scene.cycles.use_light_tree = False
scene.cycles.caustics_reflective = False
scene.cycles.caustics_refractive = False
scene.cycles.max_bounces = 8
scene.cycles.transmission_bounces = 8
scene.cycles.volume_bounces = 2
scene.view_settings.view_transform = 'Filmic'
bpy.context.view_layer.update()
